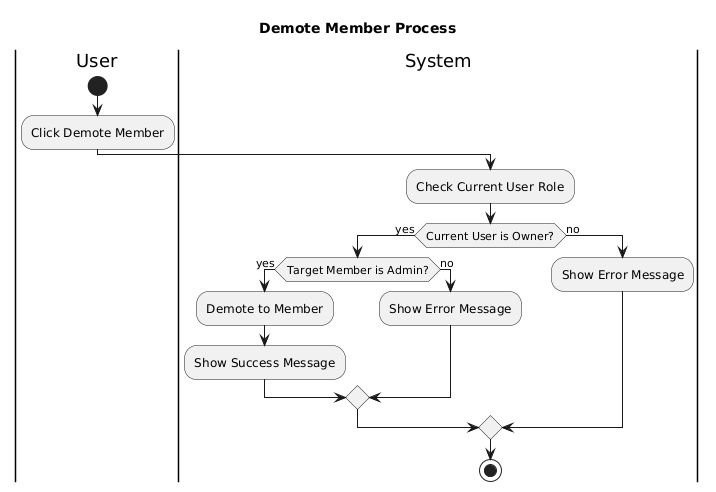

The diagram above was rendered by PlantUML. Its source (embedded in the PNG):
@startuml
title Demote Member Process

|User|
start
:Click Demote Member;

|System|
:Check Current User Role;

if (Current User is Owner?) then (yes)
  if (Target Member is Admin?) then (yes)
    :Demote to Member;
    :Show Success Message;
  else (no)
    :Show Error Message;
  endif
else (no)
  :Show Error Message;
endif

stop
@enduml